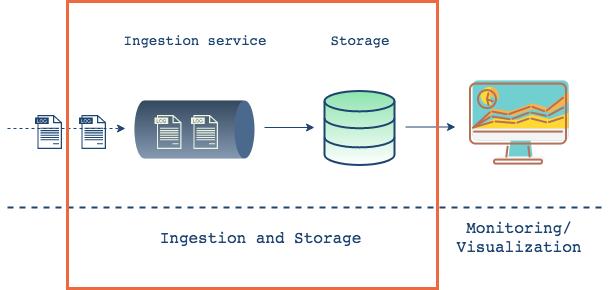

The diagram above was exported from draw.io. Its source (the exported page's mxGraphModel, read from the mxfile embedded in the PNG):
<mxGraphModel dx="786" dy="508" grid="1" gridSize="10" guides="1" tooltips="1" connect="1" arrows="1" fold="1" page="1" pageScale="1" pageWidth="1000" pageHeight="550" math="0" shadow="0">
  <root>
    <mxCell id="0" />
    <mxCell id="1" parent="0" />
    <mxCell id="1Ix4mAlG14D6SvUu8Ecb-67" value="" style="endArrow=classic;html=1;strokeWidth=1;fontSize=12;dashed=1;strokeColor=#1E4470;" parent="1" edge="1">
      <mxGeometry width="50" height="50" relative="1" as="geometry">
        <mxPoint x="380" y="281" as="sourcePoint" />
        <mxPoint x="498" y="281" as="targetPoint" />
      </mxGeometry>
    </mxCell>
    <mxCell id="1Ix4mAlG14D6SvUu8Ecb-77" value="" style="pointerEvents=1;shadow=0;dashed=0;html=1;strokeColor=none;fillColor=#1E4470;aspect=fixed;labelPosition=center;verticalLabelPosition=bottom;verticalAlign=top;align=center;outlineConnect=0;shape=mxgraph.vvd.log_files;fontSize=12;" parent="1" vertex="1">
      <mxGeometry x="407.5" y="267.5" width="27" height="34" as="geometry" />
    </mxCell>
    <mxCell id="1Ix4mAlG14D6SvUu8Ecb-78" value="" style="pointerEvents=1;shadow=0;dashed=0;html=1;strokeColor=none;fillColor=#1E4470;aspect=fixed;labelPosition=center;verticalLabelPosition=bottom;verticalAlign=top;align=center;outlineConnect=0;shape=mxgraph.vvd.log_files;fontSize=12;" parent="1" vertex="1">
      <mxGeometry x="451.5" y="267.5" width="27" height="34" as="geometry" />
    </mxCell>
    <mxCell id="1Ix4mAlG14D6SvUu8Ecb-82" value="" style="verticalLabelPosition=bottom;verticalAlign=top;html=1;shape=mxgraph.infographic.cylinder;rounded=1;shadow=0;fontSize=12;fillColor=#1E4470;direction=south;strokeColor=none;gradientColor=none;opacity=80;" parent="1" vertex="1">
      <mxGeometry x="507" y="253" width="120" height="58" as="geometry" />
    </mxCell>
    <mxCell id="1Ix4mAlG14D6SvUu8Ecb-83" value="" style="pointerEvents=1;shadow=0;dashed=0;html=1;aspect=fixed;labelPosition=center;verticalLabelPosition=bottom;verticalAlign=top;align=center;outlineConnect=0;shape=mxgraph.vvd.log_files;fontSize=12;fillColor=#EDF5E1;strokeColor=none;" parent="1" vertex="1">
      <mxGeometry x="527" y="267.5" width="27" height="34" as="geometry" />
    </mxCell>
    <mxCell id="1Ix4mAlG14D6SvUu8Ecb-84" value="" style="pointerEvents=1;shadow=0;dashed=0;html=1;aspect=fixed;labelPosition=center;verticalLabelPosition=bottom;verticalAlign=top;align=center;outlineConnect=0;shape=mxgraph.vvd.log_files;fontSize=12;fillColor=#EDF5E1;strokeColor=none;" parent="1" vertex="1">
      <mxGeometry x="563.5" y="267.5" width="27" height="34" as="geometry" />
    </mxCell>
    <mxCell id="1Ix4mAlG14D6SvUu8Ecb-85" value="&lt;pre style=&quot;font-size: 14px&quot;&gt;&lt;font style=&quot;font-size: 14px&quot;&gt;Ingestion service&lt;/font&gt;&lt;font style=&quot;font-size: 14px&quot;&gt;&lt;br&gt;&lt;/font&gt;&lt;/pre&gt;" style="text;html=1;strokeColor=none;fillColor=none;align=center;verticalAlign=middle;whiteSpace=wrap;rounded=0;shadow=1;labelBackgroundColor=none;fontSize=12;fontColor=#1E4470;opacity=90;" parent="1" vertex="1">
      <mxGeometry x="532" y="183.5" width="70" height="20" as="geometry" />
    </mxCell>
    <mxCell id="1Ix4mAlG14D6SvUu8Ecb-86" value="" style="endArrow=classic;html=1;strokeColor=#1E4470;strokeWidth=1;fontSize=12;" parent="1" edge="1">
      <mxGeometry width="50" height="50" relative="1" as="geometry">
        <mxPoint x="637" y="280" as="sourcePoint" />
        <mxPoint x="687" y="280" as="targetPoint" />
      </mxGeometry>
    </mxCell>
    <mxCell id="1Ix4mAlG14D6SvUu8Ecb-88" value="" style="html=1;verticalLabelPosition=bottom;align=center;labelBackgroundColor=#ffffff;verticalAlign=top;strokeWidth=2;strokeColor=#1E4470;fillColor=#8EE4AF;shadow=0;dashed=0;shape=mxgraph.ios7.icons.data;rounded=1;fontSize=12;gradientColor=#ffffff;" parent="1" vertex="1">
      <mxGeometry x="697" y="243.5" width="70" height="74" as="geometry" />
    </mxCell>
    <mxCell id="1Ix4mAlG14D6SvUu8Ecb-89" value="&lt;pre style=&quot;font-size: 14px&quot;&gt;&lt;font style=&quot;font-size: 14px&quot; color=&quot;#1E4470&quot;&gt;Storage&lt;/font&gt;&lt;/pre&gt;" style="text;html=1;strokeColor=none;fillColor=none;align=center;verticalAlign=middle;whiteSpace=wrap;rounded=0;shadow=1;labelBackgroundColor=none;fontSize=12;fontColor=#05386B;opacity=90;" parent="1" vertex="1">
      <mxGeometry x="697" y="183.5" width="70" height="20" as="geometry" />
    </mxCell>
    <mxCell id="1Ix4mAlG14D6SvUu8Ecb-91" value="" style="shape=image;html=1;verticalAlign=top;verticalLabelPosition=bottom;labelBackgroundColor=#ffffff;imageAspect=0;aspect=fixed;image=https://cdn3.iconfinder.com/data/icons/fintech-icon/128/11_Data_Visualization-128.png;rounded=1;shadow=0;strokeColor=#000000;strokeWidth=2;fillColor=#ffffff;gradientColor=#ffffff;fontSize=12;opacity=80;" parent="1" vertex="1">
      <mxGeometry x="827" y="210.5" width="128" height="128" as="geometry" />
    </mxCell>
    <mxCell id="1Ix4mAlG14D6SvUu8Ecb-94" value="" style="endArrow=classic;html=1;strokeColor=#1E4470;strokeWidth=1;fontSize=12;" parent="1" edge="1">
      <mxGeometry width="50" height="50" relative="1" as="geometry">
        <mxPoint x="778.0000000000002" y="279.5" as="sourcePoint" />
        <mxPoint x="828.0000000000002" y="279.5" as="targetPoint" />
      </mxGeometry>
    </mxCell>
    <mxCell id="1Ix4mAlG14D6SvUu8Ecb-95" value="" style="endArrow=none;html=1;strokeColor=#1E4470;strokeWidth=2;fontSize=12;dashed=1;" parent="1" edge="1">
      <mxGeometry width="50" height="50" relative="1" as="geometry">
        <mxPoint x="380" y="360" as="sourcePoint" />
        <mxPoint x="979" y="360" as="targetPoint" />
      </mxGeometry>
    </mxCell>
    <mxCell id="1Ix4mAlG14D6SvUu8Ecb-100" value="&lt;pre style=&quot;font-size: 16px&quot;&gt;&lt;font&gt;Ingestion and Storage&lt;/font&gt;&lt;/pre&gt;" style="text;html=1;strokeColor=none;fillColor=none;align=center;verticalAlign=middle;whiteSpace=wrap;rounded=0;shadow=0;fontSize=12;opacity=80;fontColor=#1E4470;" parent="1" vertex="1">
      <mxGeometry x="613" y="380" width="40" height="20" as="geometry" />
    </mxCell>
    <mxCell id="1Ix4mAlG14D6SvUu8Ecb-101" value="&lt;pre style=&quot;font-size: 16px&quot;&gt;&lt;font&gt;Monitoring/&lt;br&gt;Visualization&lt;/font&gt;&lt;/pre&gt;" style="text;html=1;strokeColor=none;fillColor=none;align=center;verticalAlign=middle;whiteSpace=wrap;rounded=0;shadow=0;fontSize=12;opacity=80;fontColor=#1E4470;" parent="1" vertex="1">
      <mxGeometry x="871" y="380" width="40" height="20" as="geometry" />
    </mxCell>
    <mxCell id="YplhSzIskaKEdWss5Oxm-1" value="" style="rounded=0;whiteSpace=wrap;html=1;fillColor=none;strokeColor=#ED6A40;strokeWidth=3;" parent="1" vertex="1">
      <mxGeometry x="440" y="154" width="370" height="287" as="geometry" />
    </mxCell>
  </root>
</mxGraphModel>